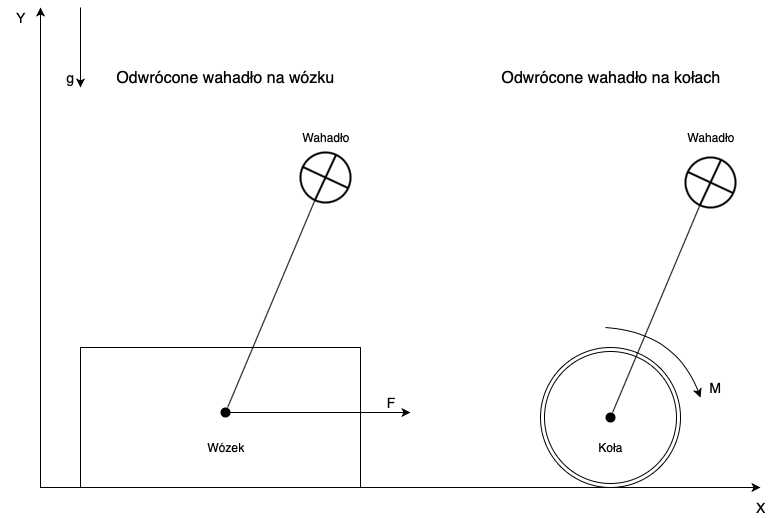

The diagram above was exported from draw.io. Its source (the exported page's mxGraphModel, read from the mxfile embedded in the PNG):
<mxGraphModel dx="1412" dy="805" grid="1" gridSize="10" guides="1" tooltips="1" connect="1" arrows="1" fold="1" page="1" pageScale="1" pageWidth="827" pageHeight="1169" math="0" shadow="0">
  <root>
    <mxCell id="0" />
    <mxCell id="1" parent="0" />
    <mxCell id="1UR3_NB06j9NdMHA8hcR-7" value="" style="ellipse;shape=doubleEllipse;whiteSpace=wrap;html=1;aspect=fixed;shadow=0;fillColor=none;" parent="1" vertex="1">
      <mxGeometry x="540" y="620" width="140" height="140" as="geometry" />
    </mxCell>
    <mxCell id="1UR3_NB06j9NdMHA8hcR-1" value="" style="endArrow=classic;html=1;" parent="1" edge="1">
      <mxGeometry width="50" height="50" relative="1" as="geometry">
        <mxPoint x="40" y="760" as="sourcePoint" />
        <mxPoint x="40" y="280" as="targetPoint" />
      </mxGeometry>
    </mxCell>
    <mxCell id="1UR3_NB06j9NdMHA8hcR-2" value="" style="endArrow=classic;html=1;" parent="1" edge="1">
      <mxGeometry width="50" height="50" relative="1" as="geometry">
        <mxPoint x="40" y="760" as="sourcePoint" />
        <mxPoint x="760" y="760" as="targetPoint" />
      </mxGeometry>
    </mxCell>
    <mxCell id="1UR3_NB06j9NdMHA8hcR-3" value="&lt;font style=&quot;font-size: 14px&quot;&gt;X&lt;/font&gt;" style="text;html=1;strokeColor=none;fillColor=none;align=center;verticalAlign=middle;whiteSpace=wrap;rounded=0;" parent="1" vertex="1">
      <mxGeometry x="740" y="770" width="40" height="20" as="geometry" />
    </mxCell>
    <mxCell id="1UR3_NB06j9NdMHA8hcR-4" value="&lt;font style=&quot;font-size: 14px&quot;&gt;Y&lt;/font&gt;" style="text;html=1;strokeColor=none;fillColor=none;align=center;verticalAlign=middle;whiteSpace=wrap;rounded=0;" parent="1" vertex="1">
      <mxGeometry y="280" width="40" height="20" as="geometry" />
    </mxCell>
    <mxCell id="1UR3_NB06j9NdMHA8hcR-6" value="" style="endArrow=none;html=1;entryX=0;entryY=0.5;entryDx=0;entryDy=0;entryPerimeter=0;" parent="1" source="1UR3_NB06j9NdMHA8hcR-11" target="1UR3_NB06j9NdMHA8hcR-10" edge="1">
      <mxGeometry width="50" height="50" relative="1" as="geometry">
        <mxPoint x="615" y="670" as="sourcePoint" />
        <mxPoint x="735" y="250" as="targetPoint" />
      </mxGeometry>
    </mxCell>
    <mxCell id="1UR3_NB06j9NdMHA8hcR-10" value="" style="verticalLabelPosition=bottom;verticalAlign=top;html=1;strokeWidth=2;shape=mxgraph.flowchart.summing_function;shadow=0;fillColor=none;rotation=-65;" parent="1" vertex="1">
      <mxGeometry x="685" y="430" width="50" height="50" as="geometry" />
    </mxCell>
    <mxCell id="1UR3_NB06j9NdMHA8hcR-11" value="" style="shape=ellipse;fillColor=#000000;strokeColor=none;html=1;shadow=0;" parent="1" vertex="1">
      <mxGeometry x="605" y="685" width="10" height="10" as="geometry" />
    </mxCell>
    <mxCell id="1UR3_NB06j9NdMHA8hcR-40" value="" style="endArrow=classic;html=1;" parent="1" edge="1">
      <mxGeometry width="50" height="50" relative="1" as="geometry">
        <mxPoint x="80" y="280" as="sourcePoint" />
        <mxPoint x="80" y="360" as="targetPoint" />
      </mxGeometry>
    </mxCell>
    <mxCell id="1UR3_NB06j9NdMHA8hcR-41" value="&lt;font style=&quot;font-size: 14px&quot;&gt;g&lt;/font&gt;" style="text;html=1;strokeColor=none;fillColor=none;align=center;verticalAlign=middle;whiteSpace=wrap;rounded=0;shadow=0;" parent="1" vertex="1">
      <mxGeometry x="50" y="340" width="40" height="20" as="geometry" />
    </mxCell>
    <mxCell id="1UR3_NB06j9NdMHA8hcR-46" value="" style="endArrow=classic;html=1;curved=1;arcSize=20;" parent="1" edge="1">
      <mxGeometry width="50" height="50" relative="1" as="geometry">
        <mxPoint x="605" y="600" as="sourcePoint" />
        <mxPoint x="700" y="670" as="targetPoint" />
        <Array as="points">
          <mxPoint x="675" y="605" />
        </Array>
      </mxGeometry>
    </mxCell>
    <mxCell id="1UR3_NB06j9NdMHA8hcR-47" value="&lt;font style=&quot;font-size: 14px&quot;&gt;M&lt;/font&gt;" style="text;html=1;strokeColor=none;fillColor=none;align=center;verticalAlign=middle;whiteSpace=wrap;rounded=0;shadow=0;" parent="1" vertex="1">
      <mxGeometry x="695" y="650" width="40" height="20" as="geometry" />
    </mxCell>
    <mxCell id="wl6br2R33Fn9H3deRvH7-1" value="" style="rounded=0;whiteSpace=wrap;html=1;" vertex="1" parent="1">
      <mxGeometry x="80" y="620" width="280" height="140" as="geometry" />
    </mxCell>
    <mxCell id="wl6br2R33Fn9H3deRvH7-2" value="" style="endArrow=none;html=1;entryX=0;entryY=0.5;entryDx=0;entryDy=0;entryPerimeter=0;" edge="1" parent="1" source="wl6br2R33Fn9H3deRvH7-4" target="wl6br2R33Fn9H3deRvH7-3">
      <mxGeometry width="50" height="50" relative="1" as="geometry">
        <mxPoint x="230" y="665" as="sourcePoint" />
        <mxPoint x="350" y="245" as="targetPoint" />
      </mxGeometry>
    </mxCell>
    <mxCell id="wl6br2R33Fn9H3deRvH7-3" value="" style="verticalLabelPosition=bottom;verticalAlign=top;html=1;strokeWidth=2;shape=mxgraph.flowchart.summing_function;shadow=0;fillColor=none;rotation=-65;" vertex="1" parent="1">
      <mxGeometry x="300" y="425" width="50" height="50" as="geometry" />
    </mxCell>
    <mxCell id="wl6br2R33Fn9H3deRvH7-4" value="" style="shape=ellipse;fillColor=#000000;strokeColor=none;html=1;shadow=0;" vertex="1" parent="1">
      <mxGeometry x="220" y="680" width="10" height="10" as="geometry" />
    </mxCell>
    <mxCell id="wl6br2R33Fn9H3deRvH7-7" value="" style="endArrow=classic;html=1;" edge="1" parent="1">
      <mxGeometry width="50" height="50" relative="1" as="geometry">
        <mxPoint x="225" y="685" as="sourcePoint" />
        <mxPoint x="410" y="685" as="targetPoint" />
      </mxGeometry>
    </mxCell>
    <mxCell id="wl6br2R33Fn9H3deRvH7-8" value="&lt;font style=&quot;font-size: 14px&quot;&gt;F&lt;/font&gt;" style="text;html=1;strokeColor=none;fillColor=none;align=center;verticalAlign=middle;whiteSpace=wrap;rounded=0;" vertex="1" parent="1">
      <mxGeometry x="370" y="665" width="40" height="20" as="geometry" />
    </mxCell>
    <mxCell id="wl6br2R33Fn9H3deRvH7-9" value="Wózek" style="text;html=1;strokeColor=none;fillColor=none;align=center;verticalAlign=middle;whiteSpace=wrap;rounded=0;" vertex="1" parent="1">
      <mxGeometry x="205" y="710" width="40" height="20" as="geometry" />
    </mxCell>
    <mxCell id="wl6br2R33Fn9H3deRvH7-10" value="Koła" style="text;html=1;strokeColor=none;fillColor=none;align=center;verticalAlign=middle;whiteSpace=wrap;rounded=0;" vertex="1" parent="1">
      <mxGeometry x="590" y="710" width="40" height="20" as="geometry" />
    </mxCell>
    <mxCell id="wl6br2R33Fn9H3deRvH7-11" value="Wahadło" style="text;html=1;strokeColor=none;fillColor=none;align=center;verticalAlign=middle;whiteSpace=wrap;rounded=0;" vertex="1" parent="1">
      <mxGeometry x="305" y="400" width="40" height="20" as="geometry" />
    </mxCell>
    <mxCell id="wl6br2R33Fn9H3deRvH7-12" value="Wahadło" style="text;html=1;strokeColor=none;fillColor=none;align=center;verticalAlign=middle;whiteSpace=wrap;rounded=0;" vertex="1" parent="1">
      <mxGeometry x="690" y="400" width="40" height="20" as="geometry" />
    </mxCell>
    <mxCell id="wl6br2R33Fn9H3deRvH7-14" value="&lt;font style=&quot;font-size: 16px&quot;&gt;Odwrócone wahadło na wózku&lt;/font&gt;" style="text;html=1;strokeColor=none;fillColor=none;align=center;verticalAlign=middle;whiteSpace=wrap;rounded=0;" vertex="1" parent="1">
      <mxGeometry x="105" y="340" width="240" height="20" as="geometry" />
    </mxCell>
    <mxCell id="wl6br2R33Fn9H3deRvH7-15" value="&lt;font style=&quot;font-size: 16px&quot;&gt;Odwrócone wahadło na kołach&lt;/font&gt;" style="text;html=1;strokeColor=none;fillColor=none;align=center;verticalAlign=middle;whiteSpace=wrap;rounded=0;" vertex="1" parent="1">
      <mxGeometry x="490" y="340" width="240" height="20" as="geometry" />
    </mxCell>
  </root>
</mxGraphModel>